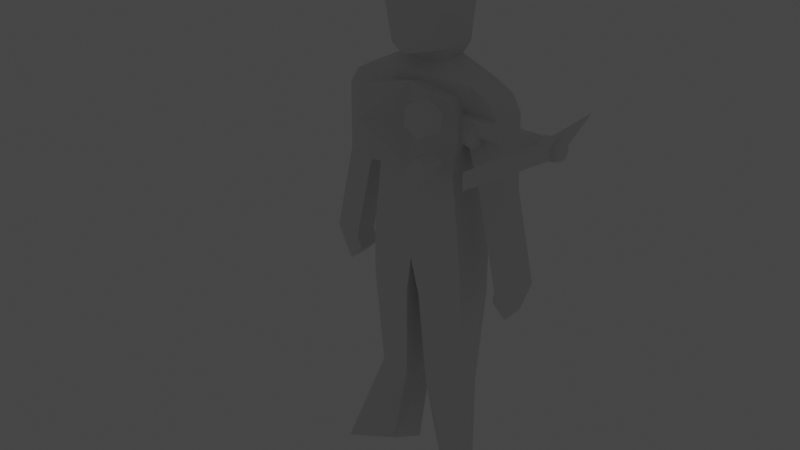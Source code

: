# Source: canary.blend  (saved by Blender 3.6.13; exported with 4.5.12 LTS)
import bpy
from mathutils import Matrix  # noqa: F401  (used for matrix-valued properties, if any)

bpy.ops.wm.read_factory_settings(use_empty=True)
scene = bpy.context.scene
scene.name = 'Scene'

# ---- materials (node trees are filled in below, after node groups)
mat_material = bpy.data.materials.new('Material')
mat_material.alpha_threshold = 0.0
mat_material.use_transparent_shadow = False
mat_material.roughness = 0.5
mat_material.line_color = (0.0, 0.0, 0.0, 1.0)

# ---- material node trees
mat_material.use_nodes = True; mat_material.node_tree.nodes.clear()
_N = mat_material.node_tree.nodes; _L = mat_material.node_tree.links
n0 = _N.new('ShaderNodeOutputMaterial'); n0.name = 'Material Output'; n0.location = (300, 300)
n1 = _N.new('ShaderNodeBsdfPrincipled'); n1.name = 'Principled BSDF'; n1.location = (10, 300)
n1.distribution = 'GGX'
n1.subsurface_method = 'RANDOM_WALK_SKIN'
n1.inputs[3].default_value = 1.45
n1.inputs[27].default_value = (0.0, 0.0, 0.0, 1.0)
n1.inputs[28].default_value = 1.0
_L.new(n1.outputs[0], n0.inputs[0])
n0.is_active_output = True

# ---- world
world_world = bpy.data.worlds.new('World'); scene.world = world_world
world_world.use_nodes = True; world_world.node_tree.nodes.clear()
_N = world_world.node_tree.nodes; _L = world_world.node_tree.links
n0 = _N.new('ShaderNodeOutputWorld'); n0.name = 'World Output'; n0.location = (300, 300)
n1 = _N.new('ShaderNodeBackground'); n1.name = 'Background'; n1.location = (10, 300)
n1.inputs[0].default_value = (0.05088, 0.05088, 0.05088, 1.0)
_L.new(n1.outputs[0], n0.inputs[0])
n0.is_active_output = True
world_world.color = (0.05088, 0.05088, 0.05088)
world_world.use_sun_shadow = False
world_world.sun_shadow_jitter_overblur = 0.0

# ---- lights
light_spot = bpy.data.lights.new('Spot', 'SPOT')
light_spot.transmission_factor = 0.0
light_spot.shadow_maximum_resolution = 0.006
light_spot.use_absolute_resolution = True

# ---- meshes
me_cube = bpy.data.meshes.new('Cube')
me_cube.from_pydata([(0.2403, 0.076, 0.1675), (0.1782, 0.1, -0.2), (0.2403, -0.076, 0.1675), (0.1782, -0.1, -0.2), (-9.944e-09, -0.1317, -0.2), (9.944e-09, 0.1317, 0.2), (-9.944e-09, -0.1317, 0.2), (9.944e-09, 0.1317, -0.2), (-9.944e-09, -0.1317, -0.6), (0.2181, -0.1, -0.5412), (0.2181, 0.1, -0.5412), (9.944e-09, 0.1317, -0.6), (0.03019, -0.1185, -0.7692), (0.2265, -0.09, -0.7695), (0.2265, 0.09, -0.7695), (0.03019, 0.1185, -0.7692), (0.05414, -0.08891, -1.209), (0.2014, -0.0675, -1.209), (0.2014, 0.0675, -1.209), (0.05414, 0.08891, -1.209), (0.05414, -0.006394, -1.609), (0.2014, -0.0675, -1.609), (0.3052, 0.1917, -1.609), (0.1362, 0.07983, -1.609), (0.2043, -0.076, 0.03252), (0.2043, 0.076, 0.03252), (9.944e-09, 0.1317, -0.04365), (-9.944e-09, -0.1317, -0.04365), (0.3574, -0.076, 0.05635), (0.3178, -0.076, 0.1245), (0.3178, 0.076, 0.1245), (0.3574, 0.076, 0.05635), (0.2734, 0.0532, -0.2639), (0.2734, -0.0532, -0.2639), (0.3806, 0.0532, -0.2401), (0.3806, -0.0532, -0.2401), (0.3603, 0.0532, -0.6544), (0.3603, -0.0532, -0.6544), (0.4674, 0.0532, -0.6305), (0.4674, -0.0532, -0.6305), (0.3476, 0.04183, -0.7214), (0.3476, -0.06457, -0.7214), (0.408, 0.04183, -0.7806), (0.408, -0.06457, -0.7806), (0.1003, 0.0532, 0.24), (0.1003, -0.0532, 0.24), (6.961e-09, 0.0922, 0.24), (-6.961e-09, -0.0922, 0.24), (0.1003, 0.0532, 0.24), (0.1003, -0.0532, 0.24), (6.961e-09, 0.0922, 0.24), (-6.961e-09, -0.0922, 0.24), (0.1254, 0.0665, 0.29), (0.1254, -0.0665, 0.29), (8.701e-09, 0.1153, 0.29), (-8.701e-09, -0.1153, 0.29), (0.1254, 0.0665, 0.6515), (0.1254, -0.0665, 0.6102), (5.031e-09, 0.06663, 0.69), (-8.701e-09, -0.1153, 0.6102), (1.387e-08, 0.1837, 0.2747), (0.09381, 0.135, 0.29), (1.387e-08, 0.1837, 0.6257), (0.1254, 0.135, 0.6001), (-1.039e-08, -0.1376, 0.44), (8.701e-09, 0.1153, 0.49), (0.1527, 0.06131, 0.44), (0.1418, -0.0665, 0.44), (1.675e-08, 0.2218, 0.44), (0.1254, 0.135, 0.44), (-0.2403, 0.076, 0.1675), (-0.1782, 0.1, -0.2), (-0.2403, -0.076, 0.1675), (-0.1782, -0.1, -0.2), (-0.2181, -0.1, -0.5412), (-0.2181, 0.1, -0.5412), (-0.03019, -0.1185, -0.7692), (-0.2265, -0.09, -0.7695), (-0.2265, 0.09, -0.7695), (-0.03019, 0.1185, -0.7692), (-0.05414, -0.08891, -1.209), (-0.2014, -0.0675, -1.209), (-0.2014, 0.0675, -1.209), (-0.05414, 0.08891, -1.209), (-0.05414, -0.006394, -1.609), (-0.2014, -0.0675, -1.609), (-0.3052, 0.1917, -1.609), (-0.1362, 0.07983, -1.609), (-0.2043, -0.076, 0.03252), (-0.2043, 0.076, 0.03252), (-0.3574, -0.076, 0.05635), (-0.3178, -0.076, 0.1245), (-0.3178, 0.076, 0.1245), (-0.3574, 0.076, 0.05635), (-0.2734, 0.0532, -0.2639), (-0.2734, -0.0532, -0.2639), (-0.3806, 0.0532, -0.2401), (-0.3806, -0.0532, -0.2401), (-0.3603, 0.0532, -0.6544), (-0.3603, -0.0532, -0.6544), (-0.4674, 0.0532, -0.6305), (-0.4674, -0.0532, -0.6305), (-0.3476, 0.04183, -0.7214), (-0.3476, -0.06457, -0.7214), (-0.408, 0.04183, -0.7806), (-0.408, -0.06457, -0.7806), (-0.1003, 0.0532, 0.24), (-0.1003, -0.0532, 0.24), (-0.1003, 0.0532, 0.24), (-0.1003, -0.0532, 0.24), (-0.1254, 0.0665, 0.29), (-0.1254, -0.0665, 0.29), (-0.1254, 0.0665, 0.6515), (-0.1254, -0.0665, 0.6102), (-0.09381, 0.135, 0.29), (-0.1254, 0.135, 0.6001), (-0.1527, 0.06131, 0.44), (-0.1418, -0.0665, 0.44), (-0.1254, 0.135, 0.44)], [], [(6, 2, 45, 47), (0, 2, 29, 30), (3, 4, 8, 9), (26, 5, 0, 25), (24, 2, 6, 27), (11, 10, 14, 15), (4, 7, 11, 8), (7, 1, 10, 11), (1, 3, 9, 10), (12, 15, 19, 16), (9, 8, 12, 13), (8, 11, 15, 12), (10, 9, 13, 14), (16, 19, 23, 20), (14, 13, 17, 18), (15, 14, 18, 19), (13, 12, 16, 17), (20, 23, 22, 21), (18, 17, 21, 22), (19, 18, 22, 23), (17, 16, 20, 21), (3, 24, 27, 4), (7, 26, 25, 1), (1, 25, 24, 3), (31, 30, 29, 28), (2, 24, 28, 29), (25, 0, 30, 31), (25, 31, 34, 32), (32, 34, 38, 36), (31, 28, 35, 34), (24, 25, 32, 33), (28, 24, 33, 35), (39, 37, 41, 43), (34, 35, 39, 38), (35, 33, 37, 39), (33, 32, 36, 37), (41, 40, 42, 43), (37, 36, 40, 41), (36, 38, 42, 40), (38, 39, 43, 42), (46, 47, 51, 50), (0, 5, 46, 44), (5, 6, 47, 46), (2, 0, 44, 45), (48, 50, 54, 52), (44, 46, 50, 48), (47, 45, 49, 51), (45, 44, 48, 49), (65, 64, 59, 58), (51, 49, 53, 55), (49, 48, 52, 53), (50, 51, 55, 54), (58, 59, 57, 56), (66, 52, 61, 69), (64, 67, 57, 59), (67, 66, 56, 57), (69, 68, 62, 63), (52, 54, 60, 61), (65, 58, 62, 68), (58, 56, 63, 62), (54, 65, 68, 60), (61, 60, 68, 69), (53, 52, 66, 67), (55, 53, 67, 64), (56, 66, 69, 63), (54, 55, 64, 65), (6, 47, 107, 72), (70, 92, 91, 72), (73, 74, 8, 4), (26, 89, 70, 5), (88, 27, 6, 72), (11, 79, 78, 75), (7, 11, 75, 71), (71, 75, 74, 73), (76, 80, 83, 79), (74, 77, 76, 8), (8, 76, 79, 11), (75, 78, 77, 74), (80, 84, 87, 83), (78, 82, 81, 77), (79, 83, 82, 78), (77, 81, 80, 76), (84, 85, 86, 87), (82, 86, 85, 81), (83, 87, 86, 82), (81, 85, 84, 80), (73, 4, 27, 88), (7, 71, 89, 26), (71, 73, 88, 89), (93, 90, 91, 92), (72, 91, 90, 88), (89, 93, 92, 70), (89, 94, 96, 93), (94, 98, 100, 96), (93, 96, 97, 90), (88, 95, 94, 89), (90, 97, 95, 88), (101, 105, 103, 99), (96, 100, 101, 97), (97, 101, 99, 95), (95, 99, 98, 94), (103, 105, 104, 102), (99, 103, 102, 98), (98, 102, 104, 100), (100, 104, 105, 101), (70, 106, 46, 5), (72, 107, 106, 70), (108, 110, 54, 50), (106, 108, 50, 46), (47, 51, 109, 107), (107, 109, 108, 106), (51, 55, 111, 109), (109, 111, 110, 108), (58, 112, 113, 59), (116, 118, 114, 110), (64, 59, 113, 117), (117, 113, 112, 116), (118, 115, 62, 68), (110, 114, 60, 54), (58, 62, 115, 112), (114, 118, 68, 60), (111, 117, 116, 110), (55, 64, 117, 111), (112, 115, 118, 116)])
_uv = me_cube.uv_layers.new(name='UVMap')
_uv.uv.foreach_set('vector', [0.5563, 0.7472, 0.5416, 0.8304, 0.5267, 0.779, 0.5393, 0.745, 0.4924, 0.8345, 0.5416, 0.8304, 0.5461, 0.8595, 0.4969, 0.8636, 0.4688, 0.1364, 0.5287, 0.1456, 0.5072, 0.2798, 0.437, 0.2488, 0.1691, 0.106, 0.1691, 0.02317, 0.2509, 0.03497, 0.2387, 0.08086, 0.4724, 0.05736, 0.4676, 0.01011, 0.5502, 0.01131, 0.5371, 0.09308, 0.1691, 0.2951, 0.2434, 0.2756, 0.2462, 0.3533, 0.1794, 0.3528, 0.8977, 0.01015, 0.9874, 0.01011, 0.9874, 0.1462, 0.8977, 0.1462, 0.1691, 0.1591, 0.2298, 0.1596, 0.2434, 0.2756, 0.1691, 0.2951, 0.8056, 0.09123, 0.8736, 0.0892, 0.8775, 0.2047, 0.8095, 0.2067, 0.9024, 0.204, 0.9831, 0.204, 0.9732, 0.3539, 0.9127, 0.3539, 0.437, 0.2488, 0.5072, 0.2798, 0.488, 0.3352, 0.4219, 0.3251, 0.8977, 0.1462, 0.9874, 0.1462, 0.9831, 0.204, 0.9024, 0.204, 0.8095, 0.2067, 0.8775, 0.2047, 0.8766, 0.2823, 0.8154, 0.2841, 0.9127, 0.3539, 0.9732, 0.3539, 0.9706, 0.4906, 0.9407, 0.4899, 0.8154, 0.2841, 0.8766, 0.2823, 0.8733, 0.4323, 0.8274, 0.4337, 0.1794, 0.3528, 0.2462, 0.3533, 0.2377, 0.5032, 0.1876, 0.5029, 0.4219, 0.3251, 0.488, 0.3352, 0.4562, 0.482, 0.4067, 0.4744, 0.3256, 0.7987, 0.311, 0.8365, 0.2724, 0.8936, 0.2713, 0.7987, 0.8274, 0.4337, 0.8733, 0.4323, 0.8775, 0.5683, 0.7903, 0.5697, 0.1876, 0.5029, 0.2377, 0.5032, 0.273, 0.6374, 0.2155, 0.639, 0.4067, 0.4744, 0.4562, 0.482, 0.4345, 0.6175, 0.3852, 0.6087, 0.4688, 0.1364, 0.4724, 0.05736, 0.5371, 0.09308, 0.5287, 0.1456, 0.1691, 0.1591, 0.1691, 0.106, 0.2387, 0.08086, 0.2298, 0.1596, 0.8056, 0.09123, 0.8116, 0.01166, 0.8632, 0.01011, 0.8736, 0.0892, 0.9001, 0.6127, 0.9001, 0.5899, 0.9518, 0.5908, 0.9518, 0.6135, 0.4676, 0.01011, 0.4724, 0.05736, 0.4223, 0.04113, 0.4393, 0.02039, 0.2387, 0.08086, 0.2509, 0.03497, 0.2773, 0.0496, 0.2907, 0.07276, 0.2387, 0.08086, 0.2907, 0.07276, 0.2986, 0.1738, 0.2622, 0.1819, 0.2622, 0.1819, 0.2986, 0.1738, 0.3282, 0.3066, 0.2917, 0.3147, 0.9001, 0.6127, 0.9518, 0.6135, 0.9427, 0.7139, 0.9065, 0.7133, 0.4203, 0.6506, 0.472, 0.6506, 0.4647, 0.752, 0.4285, 0.752, 0.4223, 0.04113, 0.4724, 0.05736, 0.4333, 0.1535, 0.3985, 0.1397, 0.3484, 0.2661, 0.3831, 0.2798, 0.3838, 0.3028, 0.3603, 0.3195, 0.9065, 0.7133, 0.9427, 0.7139, 0.9413, 0.8457, 0.9051, 0.8451, 0.3985, 0.1397, 0.4333, 0.1535, 0.3831, 0.2798, 0.3484, 0.2661, 0.4285, 0.752, 0.4647, 0.752, 0.4653, 0.8855, 0.4291, 0.8855, 0.4252, 0.9082, 0.4614, 0.9082, 0.4618, 0.9288, 0.4256, 0.9288, 0.4291, 0.8855, 0.4653, 0.8855, 0.4614, 0.9082, 0.4252, 0.9082, 0.2917, 0.3147, 0.3282, 0.3066, 0.3079, 0.3577, 0.2874, 0.3376, 0.9051, 0.8451, 0.9413, 0.8457, 0.9438, 0.8975, 0.9076, 0.8968, 0.7546, 0.7002, 0.7546, 0.7002, 0.7546, 0.7002, 0.7546, 0.7002, 0.2509, 0.03497, 0.1691, 0.02317, 0.1691, 0.01011, 0.2033, 0.01063, 0.7682, 0.5904, 0.7682, 0.68, 0.7546, 0.6666, 0.7546, 0.6039, 0.5416, 0.8304, 0.4924, 0.8345, 0.4922, 0.7818, 0.5267, 0.779, 0.9721, 0.6667, 0.9726, 0.6326, 0.9899, 0.6326, 0.9892, 0.6752, 0.7546, 0.7002, 0.7546, 0.7002, 0.7546, 0.7002, 0.7546, 0.7002, 0.7546, 0.7002, 0.7546, 0.7002, 0.7546, 0.7002, 0.7546, 0.7002, 0.7546, 0.7002, 0.7546, 0.7002, 0.7546, 0.7002, 0.7546, 0.7002, 0.09771, 0.7289, 0.01011, 0.7331, 0.02619, 0.6769, 0.09139, 0.6592, 0.1995, 0.9457, 0.1654, 0.9463, 0.1568, 0.9291, 0.1995, 0.9284, 0.6406, 0.7907, 0.6044, 0.7908, 0.6001, 0.7735, 0.6453, 0.7734, 0.0774, 0.8119, 0.01535, 0.8026, 0.01011, 0.7846, 0.08766, 0.7962, 0.05919, 0.864, 0.0509, 0.9307, 0.01011, 0.9108, 0.01459, 0.8637, 0.602, 0.7222, 0.6001, 0.7735, 0.5765, 0.7739, 0.5767, 0.7225, 0.1995, 0.8771, 0.1513, 0.8781, 0.1568, 0.8203, 0.1995, 0.8196, 0.6453, 0.7222, 0.602, 0.7222, 0.5997, 0.6506, 0.645, 0.6645, 0.3256, 0.723, 0.2829, 0.7218, 0.2829, 0.6592, 0.3256, 0.6686, 0.5323, 0.8838, 0.5158, 0.9265, 0.4922, 0.9265, 0.5091, 0.8945, 0.09771, 0.7289, 0.09139, 0.6592, 0.1276, 0.6867, 0.1311, 0.7511, 0.05919, 0.864, 0.01459, 0.8637, 0.01011, 0.8464, 0.05375, 0.8321, 0.08766, 0.7962, 0.09771, 0.7289, 0.1311, 0.7511, 0.1099, 0.8047, 0.3148, 0.774, 0.2829, 0.7785, 0.2829, 0.7218, 0.3256, 0.723, 0.6453, 0.7734, 0.6001, 0.7735, 0.602, 0.7222, 0.6453, 0.7222, 0.1995, 0.9284, 0.1568, 0.9291, 0.1513, 0.8781, 0.1995, 0.8771, 0.5997, 0.6506, 0.602, 0.7222, 0.5767, 0.7225, 0.5765, 0.6681, 0.08766, 0.7962, 0.01011, 0.7846, 0.01011, 0.7331, 0.09771, 0.7289, 0.5563, 0.7472, 0.5393, 0.745, 0.5267, 0.713, 0.5416, 0.6724, 0.4924, 0.6765, 0.4969, 0.6547, 0.5461, 0.6506, 0.5416, 0.6724, 0.5885, 0.1556, 0.5836, 0.2723, 0.5072, 0.2798, 0.5287, 0.1456, 0.1691, 0.106, 0.09962, 0.08086, 0.08737, 0.03497, 0.1691, 0.02317, 0.6097, 0.07933, 0.5371, 0.09308, 0.5502, 0.01131, 0.6291, 0.03596, 0.1691, 0.2951, 0.1589, 0.3528, 0.09207, 0.3533, 0.09492, 0.2756, 0.1691, 0.1591, 0.1691, 0.2951, 0.09492, 0.2756, 0.1085, 0.1596, 0.7545, 0.09119, 0.7507, 0.2069, 0.6827, 0.2048, 0.6865, 0.08913, 0.8752, 0.6479, 0.8649, 0.7978, 0.8044, 0.7978, 0.7945, 0.6478, 0.5836, 0.2723, 0.5741, 0.3495, 0.5083, 0.3384, 0.5072, 0.2798, 0.8799, 0.59, 0.8752, 0.6479, 0.7945, 0.6478, 0.7903, 0.5899, 0.7507, 0.2069, 0.7448, 0.2843, 0.6836, 0.2824, 0.6827, 0.2048, 0.8649, 0.7978, 0.8368, 0.9338, 0.8067, 0.9347, 0.8044, 0.7978, 0.7448, 0.2843, 0.7327, 0.4338, 0.6868, 0.4324, 0.6836, 0.2824, 0.1589, 0.3528, 0.1507, 0.5029, 0.1006, 0.5032, 0.09207, 0.3533, 0.5741, 0.3495, 0.542, 0.4961, 0.4926, 0.4879, 0.5083, 0.3384, 0.5765, 0.811, 0.6307, 0.811, 0.6296, 0.9059, 0.5911, 0.8487, 0.7327, 0.4338, 0.7701, 0.5702, 0.6827, 0.5684, 0.6868, 0.4324, 0.1507, 0.5029, 0.1228, 0.639, 0.06531, 0.6374, 0.1006, 0.5032, 0.542, 0.4961, 0.5205, 0.6304, 0.4709, 0.6233, 0.4926, 0.4879, 0.5885, 0.1556, 0.5287, 0.1456, 0.5371, 0.09308, 0.6097, 0.07933, 0.1691, 0.1591, 0.1085, 0.1596, 0.09962, 0.08086, 0.1691, 0.106, 0.7545, 0.09119, 0.6865, 0.08913, 0.6969, 0.01011, 0.7486, 0.01167, 0.7344, 0.6133, 0.6827, 0.6139, 0.6827, 0.5911, 0.7344, 0.5904, 0.6291, 0.03596, 0.6528, 0.05457, 0.6624, 0.07956, 0.6097, 0.07933, 0.09962, 0.08086, 0.04753, 0.07276, 0.06102, 0.0496, 0.08737, 0.03497, 0.09962, 0.08086, 0.07611, 0.1819, 0.03965, 0.1738, 0.04753, 0.07276, 0.07611, 0.1819, 0.04657, 0.3147, 0.01011, 0.3066, 0.03965, 0.1738, 0.7344, 0.6133, 0.7276, 0.714, 0.6915, 0.7144, 0.6827, 0.6139, 0.4001, 0.6506, 0.3917, 0.7522, 0.3555, 0.7522, 0.3484, 0.6506, 0.6624, 0.07956, 0.6543, 0.1806, 0.617, 0.1829, 0.6097, 0.07933, 0.6624, 0.3164, 0.6344, 0.3633, 0.6173, 0.3402, 0.6252, 0.3186, 0.7276, 0.714, 0.7286, 0.8461, 0.6924, 0.8465, 0.6915, 0.7144, 0.6543, 0.1806, 0.6624, 0.3164, 0.6252, 0.3186, 0.617, 0.1829, 0.3917, 0.7522, 0.3909, 0.8859, 0.3547, 0.8859, 0.3555, 0.7522, 0.3949, 0.9086, 0.3943, 0.9294, 0.3581, 0.9294, 0.3587, 0.9086, 0.3909, 0.8859, 0.3949, 0.9086, 0.3587, 0.9086, 0.3547, 0.8859, 0.04657, 0.3147, 0.05087, 0.3376, 0.03033, 0.3577, 0.01011, 0.3066, 0.7286, 0.8461, 0.7258, 0.8976, 0.6896, 0.8981, 0.6924, 0.8465, 0.08737, 0.03497, 0.135, 0.01063, 0.1691, 0.01011, 0.1691, 0.02317, 0.5416, 0.6724, 0.5267, 0.713, 0.4922, 0.7159, 0.4924, 0.6765, 0.9721, 0.5985, 0.9892, 0.5899, 0.9899, 0.6326, 0.9726, 0.6326, 0.7546, 0.7002, 0.7546, 0.7002, 0.7546, 0.7002, 0.7546, 0.7002, 0.7546, 0.7002, 0.7546, 0.7002, 0.7546, 0.7002, 0.7546, 0.7002, 0.7546, 0.7002, 0.7546, 0.7002, 0.7546, 0.7002, 0.7546, 0.7002, 0.1995, 0.9457, 0.1995, 0.9284, 0.2422, 0.9291, 0.2336, 0.9463, 0.1559, 0.7993, 0.1513, 0.7821, 0.1965, 0.7821, 0.1921, 0.7994, 0.05919, 0.864, 0.09662, 0.8717, 0.09215, 0.9189, 0.0509, 0.9307, 0.1947, 0.7309, 0.2199, 0.7312, 0.22, 0.7824, 0.1965, 0.7821, 0.1995, 0.8771, 0.1995, 0.8196, 0.2422, 0.8203, 0.2477, 0.8781, 0.1513, 0.7309, 0.1515, 0.6732, 0.1968, 0.6592, 0.1947, 0.7309, 0.2402, 0.723, 0.2402, 0.6686, 0.2829, 0.6592, 0.2829, 0.7218, 0.5323, 0.9691, 0.5091, 0.9584, 0.4922, 0.9265, 0.5158, 0.9265, 0.05919, 0.864, 0.05375, 0.8321, 0.09215, 0.8544, 0.09662, 0.8717, 0.251, 0.774, 0.2402, 0.723, 0.2829, 0.7218, 0.2829, 0.7785, 0.1513, 0.7821, 0.1513, 0.7309, 0.1947, 0.7309, 0.1965, 0.7821, 0.1995, 0.9284, 0.1995, 0.8771, 0.2477, 0.8781, 0.2422, 0.9291, 0.1968, 0.6592, 0.22, 0.6767, 0.2199, 0.7312, 0.1947, 0.7309])
me_cube.materials.append(mat_material)
me_cube.use_mirror_vertex_groups = False
me_cube.update()
me_cylinder_002 = bpy.data.meshes.new('Cylinder.002')
me_cylinder_002.from_pydata([(2.474e-10, -2.328e-10, -0.0725), (1.455e-10, -1.164e-10, 0.0325), (-3.783e-10, 0.05, -0.0325), (0.0, 0.05, 0.0125), (0.0433, 0.025, -0.0325), (0.0433, 0.025, 0.0125), (0.0433, -0.025, -0.0325), (0.0433, -0.025, 0.0125), (-3.783e-10, -0.05, -0.0325), (0.0, -0.05, 0.0125), (-0.0433, -0.025, -0.0325), (-0.0433, -0.025, 0.0125), (-0.0433, 0.025, -0.0325), (-0.0433, 0.025, 0.0125)], [], [(0, 2, 4), (1, 5, 3), (2, 3, 5, 4), (0, 4, 6), (1, 7, 5), (4, 5, 7, 6), (0, 6, 8), (1, 9, 7), (6, 7, 9, 8), (0, 8, 10), (1, 11, 9), (8, 9, 11, 10), (0, 10, 12), (1, 13, 11), (10, 11, 13, 12), (0, 12, 2), (1, 3, 13), (12, 13, 3, 2)])
_uv = me_cylinder_002.uv_layers.new(name='UVMap')
_uv.uv.foreach_set('vector', [0.75, 0.25, 0.75, 0.49, 0.9578, 0.37, 0.25, 0.25, 0.4578, 0.37, 0.25, 0.49, 1.0, 0.5, 1.0, 1.0, 0.8333, 1.0, 0.8333, 0.5, 0.75, 0.25, 0.9578, 0.37, 0.9578, 0.13, 0.25, 0.25, 0.4578, 0.13, 0.4578, 0.37, 0.8333, 0.5, 0.8333, 1.0, 0.6667, 1.0, 0.6667, 0.5, 0.75, 0.25, 0.9578, 0.13, 0.75, 0.01, 0.25, 0.25, 0.25, 0.01, 0.4578, 0.13, 0.6667, 0.5, 0.6667, 1.0, 0.5, 1.0, 0.5, 0.5, 0.75, 0.25, 0.75, 0.01, 0.5422, 0.13, 0.25, 0.25, 0.04215, 0.13, 0.25, 0.01, 0.5, 0.5, 0.5, 1.0, 0.3333, 1.0, 0.3333, 0.5, 0.75, 0.25, 0.5422, 0.13, 0.5422, 0.37, 0.25, 0.25, 0.04215, 0.37, 0.04215, 0.13, 0.3333, 0.5, 0.3333, 1.0, 0.1667, 1.0, 0.1667, 0.5, 0.75, 0.25, 0.5422, 0.37, 0.75, 0.49, 0.25, 0.25, 0.25, 0.49, 0.04215, 0.37, 0.1667, 0.5, 0.1667, 1.0, -8.941e-08, 1.0, -8.941e-08, 0.5])
me_cylinder_002.update()
me_cylinder_003 = bpy.data.meshes.new('Cylinder.003')
me_cylinder_003.from_pydata([(2.474e-10, -2.328e-10, -0.0725), (1.455e-10, -1.164e-10, 0.0325), (-3.783e-10, 0.05, -0.0325), (0.0, 0.05, 0.0125), (0.0433, 0.025, -0.0325), (0.0433, 0.025, 0.0125), (0.0433, -0.025, -0.0325), (0.0433, -0.025, 0.0125), (-3.783e-10, -0.05, -0.0325), (0.0, -0.05, 0.0125), (-0.0433, -0.025, -0.0325), (-0.0433, -0.025, 0.0125), (-0.0433, 0.025, -0.0325), (-0.0433, 0.025, 0.0125)], [], [(0, 2, 4), (1, 5, 3), (2, 3, 5, 4), (0, 4, 6), (1, 7, 5), (4, 5, 7, 6), (0, 6, 8), (1, 9, 7), (6, 7, 9, 8), (0, 8, 10), (1, 11, 9), (8, 9, 11, 10), (0, 10, 12), (1, 13, 11), (10, 11, 13, 12), (0, 12, 2), (1, 3, 13), (12, 13, 3, 2)])
_uv = me_cylinder_003.uv_layers.new(name='UVMap')
_uv.uv.foreach_set('vector', [0.75, 0.25, 0.75, 0.49, 0.9578, 0.37, 0.25, 0.25, 0.4578, 0.37, 0.25, 0.49, 1.0, 0.5, 1.0, 1.0, 0.8333, 1.0, 0.8333, 0.5, 0.75, 0.25, 0.9578, 0.37, 0.9578, 0.13, 0.25, 0.25, 0.4578, 0.13, 0.4578, 0.37, 0.8333, 0.5, 0.8333, 1.0, 0.6667, 1.0, 0.6667, 0.5, 0.75, 0.25, 0.9578, 0.13, 0.75, 0.01, 0.25, 0.25, 0.25, 0.01, 0.4578, 0.13, 0.6667, 0.5, 0.6667, 1.0, 0.5, 1.0, 0.5, 0.5, 0.75, 0.25, 0.75, 0.01, 0.5422, 0.13, 0.25, 0.25, 0.04215, 0.13, 0.25, 0.01, 0.5, 0.5, 0.5, 1.0, 0.3333, 1.0, 0.3333, 0.5, 0.75, 0.25, 0.5422, 0.13, 0.5422, 0.37, 0.25, 0.25, 0.04215, 0.37, 0.04215, 0.13, 0.3333, 0.5, 0.3333, 1.0, 0.1667, 1.0, 0.1667, 0.5, 0.75, 0.25, 0.5422, 0.37, 0.75, 0.49, 0.25, 0.25, 0.25, 0.49, 0.04215, 0.37, 0.1667, 0.5, 0.1667, 1.0, -8.941e-08, 1.0, -8.941e-08, 0.5])
me_cylinder_003.update()
me_cube_002 = bpy.data.meshes.new('Cube.002')
me_cube_002.from_pydata([(0.135, -0.225, -0.115), (0.115, -0.125, 0.015), (0.155, 0.065, -0.295), (0.125, 0.095, -0.035), (0.175, -0.05, -0.175), (0.135, -0.03, 0.025), (0.0, 0.105, -0.315), (0.0, 0.115, -0.015), (0.0, -0.255, -0.095), (0.0, -0.135, 0.045), (0.0, -0.03, 0.055), (0.0, 0.0, -0.135), (0.135, 0.105, -0.15), (0.125, -0.165, -0.02), (0.165, -0.05, -0.07), (0.0, -0.2043, -0.004824), (0.0, 0.145, -0.16), (-0.135, -0.225, -0.115), (-0.115, -0.125, 0.015), (-0.155, 0.065, -0.295), (-0.125, 0.095, -0.035), (-0.175, -0.05, -0.175), (-0.135, -0.03, 0.025), (-0.135, 0.105, -0.15), (-0.125, -0.165, -0.02), (-0.165, -0.05, -0.07)], [], [(16, 7, 3, 12), (14, 5, 1, 13), (11, 4, 0, 8), (6, 2, 4, 11), (12, 3, 5, 14), (3, 7, 10, 5), (5, 10, 9, 1), (13, 1, 9, 15), (0, 13, 15, 8), (2, 12, 14, 4), (4, 14, 13, 0), (6, 16, 12, 2), (16, 23, 20, 7), (25, 24, 18, 22), (11, 8, 17, 21), (6, 11, 21, 19), (23, 25, 22, 20), (20, 22, 10, 7), (22, 18, 9, 10), (24, 15, 9, 18), (17, 8, 15, 24), (19, 21, 25, 23), (21, 17, 24, 25), (6, 19, 23, 16)])
_uv = me_cube_002.uv_layers.new(name='UVMap')
_uv.uv.foreach_set('vector', [0.5, 0.375, 0.625, 0.375, 0.625, 0.5, 0.5, 0.5, 0.5, 0.625, 0.625, 0.625, 0.625, 0.75, 0.5, 0.75, 0.25, 0.625, 0.375, 0.625, 0.375, 0.75, 0.25, 0.75, 0.25, 0.5, 0.375, 0.5, 0.375, 0.625, 0.25, 0.625, 0.5, 0.5, 0.625, 0.5, 0.625, 0.625, 0.5, 0.625, 0.625, 0.5, 0.75, 0.5, 0.75, 0.625, 0.625, 0.625, 0.625, 0.625, 0.75, 0.625, 0.75, 0.75, 0.625, 0.75, 0.5, 0.75, 0.625, 0.75, 0.625, 0.875, 0.5, 0.875, 0.375, 0.75, 0.5, 0.75, 0.5, 0.875, 0.375, 0.875, 0.375, 0.5, 0.5, 0.5, 0.5, 0.625, 0.375, 0.625, 0.375, 0.625, 0.5, 0.625, 0.5, 0.75, 0.375, 0.75, 0.375, 0.375, 0.5, 0.375, 0.5, 0.5, 0.375, 0.5, 0.5, 0.375, 0.5, 0.5, 0.625, 0.5, 0.625, 0.375, 0.5, 0.625, 0.5, 0.75, 0.625, 0.75, 0.625, 0.625, 0.25, 0.625, 0.25, 0.75, 0.375, 0.75, 0.375, 0.625, 0.25, 0.5, 0.25, 0.625, 0.375, 0.625, 0.375, 0.5, 0.5, 0.5, 0.5, 0.625, 0.625, 0.625, 0.625, 0.5, 0.625, 0.5, 0.625, 0.625, 0.75, 0.625, 0.75, 0.5, 0.625, 0.625, 0.625, 0.75, 0.75, 0.75, 0.75, 0.625, 0.5, 0.75, 0.5, 0.875, 0.625, 0.875, 0.625, 0.75, 0.375, 0.75, 0.375, 0.875, 0.5, 0.875, 0.5, 0.75, 0.375, 0.5, 0.375, 0.625, 0.5, 0.625, 0.5, 0.5, 0.375, 0.625, 0.375, 0.75, 0.5, 0.75, 0.5, 0.625, 0.375, 0.375, 0.375, 0.5, 0.5, 0.5, 0.5, 0.375])
me_cube_002.update()
me_cylinder_004 = bpy.data.meshes.new('Cylinder.004')
me_cylinder_004.from_pydata([(0.0, 0.0375, -0.0875), (0.0, 0.05, 0.0375), (0.03248, 0.01875, -0.0875), (0.0433, 0.025, 0.0375), (0.03248, -0.01875, -0.0875), (0.0433, -0.025, 0.0375), (0.0, -0.0375, -0.0875), (0.0, -0.05, 0.0375), (-0.03248, -0.01875, -0.0875), (-0.0433, -0.025, 0.0375), (-0.03248, 0.01875, -0.0875), (-0.0433, 0.025, 0.0375), (2.608e-08, 1.484e-08, 0.0475)], [], [(0, 1, 3, 2), (2, 3, 5, 4), (4, 5, 7, 6), (6, 7, 9, 8), (3, 12, 5), (8, 9, 11, 10), (10, 11, 1, 0), (0, 2, 4, 6, 8, 10), (5, 12, 7), (7, 12, 9), (9, 12, 11), (11, 12, 1), (1, 12, 3)])
_uv = me_cylinder_004.uv_layers.new(name='UVMap')
_uv.uv.foreach_set('vector', [1.0, 0.5, 1.0, 1.0, 0.8333, 1.0, 0.8333, 0.5, 0.8333, 0.5, 0.8333, 1.0, 0.6667, 1.0, 0.6667, 0.5, 0.6667, 0.5, 0.6667, 1.0, 0.5, 1.0, 0.5, 0.5, 0.5, 0.5, 0.5, 1.0, 0.3333, 1.0, 0.3333, 0.5, 0.4578, 0.37, 0.25, 0.25, 0.4578, 0.13, 0.3333, 0.5, 0.3333, 1.0, 0.1667, 1.0, 0.1667, 0.5, 0.1667, 0.5, 0.1667, 1.0, -8.941e-08, 1.0, -8.941e-08, 0.5, 0.75, 0.49, 0.9578, 0.37, 0.9578, 0.13, 0.75, 0.01, 0.5422, 0.13, 0.5422, 0.37, 0.4578, 0.13, 0.25, 0.25, 0.25, 0.01, 0.25, 0.01, 0.25, 0.25, 0.04215, 0.13, 0.04215, 0.13, 0.25, 0.25, 0.04215, 0.37, 0.04215, 0.37, 0.25, 0.25, 0.25, 0.49, 0.25, 0.49, 0.25, 0.25, 0.4578, 0.37])
me_cylinder_004.update()
me_pickaxe = bpy.data.meshes.new('Pickaxe')
me_pickaxe.from_pydata([(0.0, -3.0, -0.25), (-0.1758, 2.487, 0.3125), (0.0, 3.0, -0.25), (-0.1758, 2.812, 0.3125), (-0.1758, 2.487, -0.3125), (0.2165, -3.0, -0.125), (0.2165, 3.0, -0.125), (-0.1758, 2.812, -0.3125), (0.2165, -3.0, 0.125), (0.1758, 2.487, 0.3125), (0.2165, 3.0, 0.125), (0.1758, 2.812, 0.3125), (0.0, -3.0, 0.25), (0.1758, 2.487, -0.3125), (0.0, 3.0, 0.25), (0.1758, 2.812, -0.3125), (-0.2165, -3.0, 0.125), (-0.2344, 2.188, 2.812), (-0.3125, 2.812, 0.0), (-0.2165, 3.0, 0.125), (-0.2165, -3.0, -0.125), (-0.3125, 2.487, 0.0), (-0.2165, 3.0, -0.125), (0.2344, 2.188, 2.812), (0.3125, 2.487, 0.0), (0.3125, 2.812, 0.0), (0.0, 2.2, -2.612), (0.0, 2.487, -0.25), (0.0, 2.812, -0.25), (0.2165, 2.487, -0.125), (0.2165, 2.812, -0.125), (0.2165, 2.487, 0.0), (0.2165, 2.812, 0.0), (0.2165, 2.487, 0.125), (0.2165, 2.812, 0.125), (0.0, 2.487, 0.25), (0.0, 2.812, 0.25), (-0.2165, 2.487, 0.125), (-0.2165, 2.812, 0.125), (-0.2165, 2.812, 0.0), (-0.2165, 2.487, 0.0), (-0.2165, 2.487, -0.125), (-0.2165, 2.812, -0.125)], [], [(2, 6, 30, 28), (5, 0, 27, 29), (30, 6, 10, 34, 32), (33, 8, 5, 29, 31), (34, 10, 14, 36), (35, 12, 8, 33), (36, 14, 19, 38), (37, 16, 12, 35), (19, 14, 10, 6, 2, 22), (19, 22, 42, 39, 38), (20, 16, 37, 40, 41), (22, 2, 28, 42), (0, 20, 41, 27), (20, 0, 5, 8, 12, 16), (21, 18, 7, 4), (13, 4, 26), (24, 25, 11, 9), (1, 9, 23, 17), (31, 24, 9, 1, 21, 40, 37, 35, 33), (18, 3, 11, 25, 32, 34, 36, 38, 39), (30, 32, 25, 15, 7, 18, 39, 42, 28), (21, 4, 13, 24, 31, 29, 27, 41, 40), (9, 11, 23), (3, 1, 17), (11, 3, 17, 23), (13, 15, 25, 24), (1, 3, 18, 21), (7, 15, 26), (4, 7, 26), (15, 13, 26)])
_uv = me_pickaxe.uv_layers.new(name='UVMap')
_uv.uv.foreach_set('vector', [0.3704, 0.1564, 0.3248, 0.1564, 0.3248, 0.1393, 0.3704, 0.1393, 1.0, 0.4059, 1.0, 0.4287, 0.0, 0.4287, 0.0, 0.4059, 0.3248, 0.1393, 0.3248, 0.1564, 0.2794, 0.1564, 0.2794, 0.1393, 0.3021, 0.1393, 0.0, 0.4413, 1.0, 0.4413, 1.0, 0.464, 0.0, 0.464, 0.0, 0.4526, 0.2794, 0.1393, 0.2794, 0.1564, 0.2542, 0.1564, 0.2542, 0.1393, 0.0, 0.4287, 1.0, 0.4287, 1.0, 0.4413, 0.0, 0.4413, 0.416, 0.1393, 0.416, 0.1564, 0.3704, 0.1564, 0.3704, 0.1393, 0.0, 0.3831, 1.0, 0.3831, 1.0, 0.4059, 0.0, 0.4059, 0.1139, 0.1564, 0.09112, 0.1367, 0.1139, 0.1169, 0.1595, 0.1169, 0.1822, 0.1367, 0.1595, 0.1564, 0.2542, 0.1564, 0.2089, 0.1564, 0.2089, 0.1393, 0.2316, 0.1393, 0.2542, 0.1393, 1.0, 0.4773, 1.0, 0.5, 0.0, 0.5, 0.0, 0.4887, 0.0, 0.4773, 0.2089, 0.1564, 0.1822, 0.1564, 0.1822, 0.1393, 0.2089, 0.1393, 1.0, 0.464, 1.0, 0.4773, 0.0, 0.4773, 0.0, 0.464, 0.02278, 0.1169, 0.06834, 0.1169, 0.09112, 0.1367, 0.06834, 0.1564, 0.02278, 0.1564, 0.0, 0.1367, 0.5209, 0.7396, 0.4616, 0.7396, 0.4618, 0.71, 0.521, 0.71, 0.2586, 0.7847, 0.3227, 0.7847, 0.2907, 0.9943, 0.6278, 0.7358, 0.6871, 0.7357, 0.6872, 0.7649, 0.628, 0.765, 0.3227, 0.7278, 0.2586, 0.7278, 0.248, 0.5, 0.3334, 0.5, 0.2512, 0.7562, 0.2337, 0.7562, 0.2586, 0.7278, 0.3227, 0.7278, 0.3476, 0.7562, 0.3301, 0.7562, 0.3301, 0.7448, 0.2907, 0.7335, 0.2512, 0.7448, 0.3476, 0.7561, 0.3725, 0.7276, 0.4366, 0.7276, 0.4615, 0.7561, 0.444, 0.7561, 0.444, 0.7447, 0.4046, 0.7333, 0.3651, 0.7447, 0.3651, 0.7561, 0.444, 0.7675, 0.444, 0.7561, 0.4615, 0.7561, 0.4366, 0.7846, 0.3725, 0.7846, 0.3476, 0.7561, 0.3651, 0.7561, 0.3651, 0.7675, 0.4046, 0.7789, 0.3476, 0.7562, 0.3227, 0.7847, 0.2586, 0.7847, 0.2337, 0.7562, 0.2512, 0.7562, 0.2512, 0.7676, 0.2907, 0.779, 0.3301, 0.7676, 0.3301, 0.7562, 0.628, 0.765, 0.6872, 0.7649, 0.5744, 0.9921, 0.4615, 0.7666, 0.5207, 0.7667, 0.5744, 0.9939, 0.4366, 0.7276, 0.3725, 0.7276, 0.3619, 0.5, 0.4473, 0.5, 0.6277, 0.7081, 0.6869, 0.7081, 0.6871, 0.7357, 0.6278, 0.7358, 0.5207, 0.7667, 0.4615, 0.7666, 0.4616, 0.7396, 0.5209, 0.7396, 0.3725, 0.7846, 0.4366, 0.7846, 0.4046, 0.9943, 0.521, 0.71, 0.4618, 0.71, 0.5744, 0.5, 0.6869, 0.7081, 0.6277, 0.7081, 0.5744, 0.5])
me_pickaxe.update()
me_pickaxe.normals_split_custom_set([tuple(v) for v in zip(*[iter([0.5, 0.0, -0.866, 0.5, 0.0, -0.866, 0.5, 0.0, -0.866, 0.5, 0.0, -0.866, 0.5, 0.0, -0.866, 0.5, 0.0, -0.866, 0.5, 0.0, -0.866, 0.5, 0.0, -0.866, 1.0, 0.0, 0.0, 1.0, 0.0, 0.0, 1.0, 0.0, 0.0, 1.0, 0.0, 0.0, 1.0, 0.0, 0.0, 1.0, 0.0, 0.0, 1.0, 0.0, 0.0, 1.0, 0.0, 0.0, 1.0, 0.0, 0.0, 1.0, 0.0, 0.0, 0.5, 0.0, 0.866, 0.5, 0.0, 0.866, 0.5, 0.0, 0.866, 0.5, 0.0, 0.866, 0.5, 0.0, 0.866, 0.5, 0.0, 0.866, 0.5, 0.0, 0.866, 0.5, 0.0, 0.866, -0.5, 0.0, 0.866, -0.5, 0.0, 0.866, -0.5, 0.0, 0.866, -0.5, 0.0, 0.866, -0.5, 0.0, 0.866, -0.5, 0.0, 0.866, -0.5, 0.0, 0.866, -0.5, 0.0, 0.866, 0.0, 1.0, 0.0, 0.0, 1.0, 0.0, 0.0, 1.0, 0.0, 0.0, 1.0, 0.0, 0.0, 1.0, 0.0, 0.0, 1.0, 0.0, -1.0, 0.0, 0.0, -1.0, 0.0, 0.0, -1.0, 0.0, 0.0, -1.0, 0.0, 0.0, -1.0, 0.0, 0.0, -1.0, 0.0, 0.0, -1.0, 0.0, 0.0, -1.0, 0.0, 0.0, -1.0, 0.0, 0.0, -1.0, 0.0, 0.0, -0.5, 0.0, -0.866, -0.5, 0.0, -0.866, -0.5, 0.0, -0.866, -0.5, 0.0, -0.866, -0.5, 0.0, -0.866, -0.5, 0.0, -0.866, -0.5, 0.0, -0.866, -0.5, 0.0, -0.866, 0.0, -1.0, 0.0, 0.0, -1.0, 0.0, 0.0, -1.0, 0.0, 0.0, -1.0, 0.0, 0.0, -1.0, 0.0, 0.0, -1.0, 0.0, -0.9162, 0.0, -0.4008, -0.9162, 0.0, -0.4008, -0.9162, 0.0, -0.4008, -0.9162, 0.0, -0.4008, 0.0, -0.9923, 0.124, 0.0, -0.9923, 0.124, 0.0, -0.9923, 0.124, 0.9162, 0.0, 0.4008, 0.9162, 0.0, 0.4008, 0.9162, 0.0, 0.4008, 0.9162, 0.0, 0.4008, 0.0, -0.9929, -0.1191, 0.0, -0.9929, -0.1191, 0.0, -0.9929, -0.1191, 0.0, -0.9929, -0.1191, 0.0, -1.0, 1.67e-06, 0.0, -1.0, 1.67e-06, 0.0, -1.0, 1.67e-06, 0.0, -1.0, 1.67e-06, 0.0, -1.0, 1.67e-06, 0.0, -1.0, 1.67e-06, 0.0, -1.0, 1.67e-06, 0.0, -1.0, 1.67e-06, 0.0, -1.0, 1.67e-06, 0.0, 1.0, -1.67e-06, 0.0, 1.0, -1.67e-06, 0.0, 1.0, -1.67e-06, 0.0, 1.0, -1.67e-06, 0.0, 1.0, -1.67e-06, 0.0, 1.0, -1.67e-06, 0.0, 1.0, -1.67e-06, 0.0, 1.0, -1.67e-06, 0.0, 1.0, -1.67e-06, 0.0, 1.0, 0.0, 0.0, 1.0, 0.0, 0.0, 1.0, 0.0, 0.0, 1.0, 0.0, 0.0, 1.0, 0.0, 0.0, 1.0, 0.0, 0.0, 1.0, 0.0, 0.0, 1.0, 0.0, 0.0, 1.0, 0.0, 0.0, -1.0, -1.67e-06, 0.0, -1.0, -1.67e-06, 0.0, -1.0, -1.67e-06, 0.0, -1.0, -1.67e-06, 0.0, -1.0, -1.67e-06, 0.0, -1.0, -1.67e-06, 0.0, -1.0, -1.67e-06, 0.0, -1.0, -1.67e-06, 0.0, -1.0, -1.67e-06, 0.9997, 0.0, -0.02343, 0.9997, 0.0, -0.02343, 0.9997, 0.0, -0.02343, -0.9997, 0.0, -0.02343, -0.9997, 0.0, -0.02343, -0.9997, 0.0, -0.02343, 0.0, 0.9701, 0.2425, 0.0, 0.9701, 0.2425, 0.0, 0.9701, 0.2425, 0.0, 0.9701, 0.2425, 0.9162, 0.0, -0.4008, 0.9162, 0.0, -0.4008, 0.9162, 0.0, -0.4008, 0.9162, 0.0, -0.4008, -0.9162, 0.0, 0.4008, -0.9162, 0.0, 0.4008, -0.9162, 0.0, 0.4008, -0.9162, 0.0, 0.4008, 0.0, 0.9663, -0.2573, 0.0, 0.9663, -0.2573, 0.0, 0.9663, -0.2573, -0.9971, 0.0, -0.0762, -0.9971, 0.0, -0.0762, -0.9971, 0.0, -0.0762, 0.9971, 0.0, -0.0762, 0.9971, 0.0, -0.0762, 0.9971, 0.0, -0.0762])] * 3)])
arm_armature_001 = bpy.data.armatures.new('Armature.001')  # bones are not reproduced

# ---- objects
ob_body = bpy.data.objects.new('Body', me_cube)
ob_armature = bpy.data.objects.new('Armature', arm_armature_001)
ob_cylinder_001 = bpy.data.objects.new('Cylinder.001', me_cylinder_002)
ob_cylinder_002 = bpy.data.objects.new('Cylinder.002', me_cylinder_003)
ob_helmet = bpy.data.objects.new('Helmet', me_cube_002)
ob_cylinder = bpy.data.objects.new('Cylinder', me_cylinder_004)
ob_spot = bpy.data.objects.new('Spot', light_spot)
ob_pickaxe = bpy.data.objects.new('Pickaxe', me_pickaxe)

# ---- transforms, parenting, visibility, modifiers, constraints
ob_body.parent = ob_armature
ob_body.location = (0.0, 0.0, 0.0)
ob_body.rotation_euler = (0.0, -0.0, 3.142)
ob_body.lock_rotations_4d = False
ob_body.empty_display_type = 'ARROWS'
ob_body.lineart.crease_threshold = 0.0
_vg = ob_body.vertex_groups.new(name='Spine')
for _i, _w in zip([1, 3, 4, 7, 8, 9, 10, 11, 12, 15, 24, 25, 26, 27, 71, 73, 74, 75, 76, 79, 88, 89], [0.818, 0.803, 0.9162, 0.9184, 0.814, 0.1078, 0.1006, 0.8082, 0.08609, 0.086, 0.002334, 0.007806, 0.1302, 0.113, 0.818, 0.803, 0.1078, 0.1006, 0.08609, 0.086, 0.002334, 0.007806]): _vg.add([_i], _w, 'REPLACE')
_vg = ob_body.vertex_groups.new(name='Spine.001')
for _i, _w in zip([0, 2, 3, 4, 5, 6, 7, 24, 25, 26, 27, 44, 45, 46, 47, 70, 72, 73, 88, 89, 106, 107], [0.05634, 0.01316, 0.0189, 0.04795, 0.8821, 0.8185, 0.05685, 0.02078, 0.04322, 0.7293, 0.7687, 0.6237, 0.2893, 0.9155, 0.8144, 0.05634, 0.01316, 0.0189, 0.02078, 0.04322, 0.6237, 0.2893]): _vg.add([_i], _w, 'REPLACE')
_vg = ob_body.vertex_groups.new(name='Neck')
for _i, _w in zip([48, 49, 50, 51, 52, 53, 54, 55, 60, 61, 63, 64, 65, 66, 67, 68, 69, 108, 109, 110, 111, 114, 115, 116, 117, 118], [0.6555, 0.6582, 0.7135, 0.7337, 0.4933, 0.4937, 0.5037, 0.5085, 0.4205, 0.4424, 0.007219, 0.06627, 0.08231, 0.08808, 0.08334, 0.1053, 0.09296, 0.6555, 0.6582, 0.4933, 0.4937, 0.4424, 0.007219, 0.08808, 0.08334, 0.09296]): _vg.add([_i], _w, 'REPLACE')
_vg = ob_body.vertex_groups.new(name='Head')
for _i, _w in zip([48, 49, 50, 51, 52, 53, 54, 55, 56, 57, 58, 59, 60, 61, 62, 63, 64, 65, 66, 67, 68, 69, 108, 109, 110, 111, 112, 113, 114, 115, 116, 117, 118], [0.3445, 0.3418, 0.2865, 0.2663, 0.5067, 0.5063, 0.4963, 0.4915, 0.9879, 0.9829, 0.9946, 0.9885, 0.5795, 0.5576, 0.975, 0.9714, 0.9337, 0.9177, 0.9119, 0.9167, 0.8947, 0.907, 0.3445, 0.3418, 0.5067, 0.5063, 0.9879, 0.9829, 0.5576, 0.9714, 0.9119, 0.9167, 0.907]): _vg.add([_i], _w, 'REPLACE')
_vg = ob_body.vertex_groups.new(name='Right')
for _i, _w in zip([0, 1, 2, 3, 5, 6, 24, 25, 26, 27, 28, 29, 30, 31, 44, 45, 46, 47], [0.8747, 0.08349, 0.8956, 0.0756, 0.04944, 0.08343, 0.8678, 0.8463, 0.06331, 0.05298, 0.15, 0.5002, 0.5045, 0.1503, 0.3377, 0.6669, 0.02531, 0.08733]): _vg.add([_i], _w, 'REPLACE')
_vg = ob_body.vertex_groups.new(name='Right.001')
for _i, _w in zip([0, 2, 24, 25, 28, 29, 30, 31, 32, 33, 34, 35], [0.06604, 0.06741, 0.06513, 0.07113, 0.8424, 0.4878, 0.4835, 0.8407, 0.9739, 0.973, 0.988, 0.9885]): _vg.add([_i], _w, 'REPLACE')
_vg = ob_body.vertex_groups.new(name='Right.002')
_vg = ob_body.vertex_groups.new(name='Right.003')
for _i, _w in zip([36, 37, 38, 39, 40, 41, 42, 43], [0.989, 0.9887, 0.9836, 0.9839, 0.9971, 0.9969, 0.9985, 0.9982]): _vg.add([_i], _w, 'REPLACE')
_vg = ob_body.vertex_groups.new(name='Left')
for _i, _w in zip([5, 6, 26, 27, 46, 47, 70, 71, 72, 73, 88, 89, 90, 91, 92, 93, 106, 107], [0.04944, 0.08343, 0.06331, 0.05298, 0.02531, 0.08733, 0.8747, 0.08349, 0.8956, 0.0756, 0.8678, 0.8463, 0.15, 0.5002, 0.5045, 0.1503, 0.3377, 0.6669]): _vg.add([_i], _w, 'REPLACE')
_vg = ob_body.vertex_groups.new(name='Left.001')
for _i, _w in zip([70, 72, 88, 89, 90, 91, 92, 93, 94, 95, 96, 97], [0.06604, 0.06741, 0.06513, 0.07113, 0.8424, 0.4878, 0.4835, 0.8407, 0.9739, 0.973, 0.988, 0.9885]): _vg.add([_i], _w, 'REPLACE')
_vg = ob_body.vertex_groups.new(name='Left.002')
_vg = ob_body.vertex_groups.new(name='Left.003')
for _i, _w in zip([98, 99, 100, 101, 102, 103, 104, 105], [0.989, 0.9887, 0.9836, 0.9839, 0.9971, 0.9969, 0.9985, 0.9982]): _vg.add([_i], _w, 'REPLACE')
_vg = ob_body.vertex_groups.new(name='LeftLeg')
for _i, _w in zip([8, 11, 71, 73, 74, 75, 76, 77, 78, 79], [0.09041, 0.09307, 0.06856, 0.0759, 0.877, 0.8854, 0.8701, 0.9617, 0.9614, 0.8693]): _vg.add([_i], _w, 'REPLACE')
_vg = ob_body.vertex_groups.new(name='LeftLeg.001')
for _i, _w in zip([80, 81, 82, 83, 84], [0.4573, 0.02565, 0.02221, 0.4577, 0.005216]): _vg.add([_i], _w, 'REPLACE')
_vg = ob_body.vertex_groups.new(name='LeftLeg.002')
for _i, _w in zip([80, 81, 82, 83, 84, 85, 86, 87], [0.5313, 0.9508, 0.9537, 0.5317, 0.9717, 0.997, 1.0, 0.9828]): _vg.add([_i], _w, 'REPLACE')
_vg = ob_body.vertex_groups.new(name='RightLeg')
for _i, _w in zip([1, 3, 8, 9, 10, 11, 12, 13, 14, 15], [0.06856, 0.0759, 0.09041, 0.877, 0.8854, 0.09307, 0.8701, 0.9617, 0.9614, 0.8693]): _vg.add([_i], _w, 'REPLACE')
_vg = ob_body.vertex_groups.new(name='RightLeg.001')
for _i, _w in zip([16, 17, 18, 19, 20], [0.4573, 0.02565, 0.02221, 0.4577, 0.005216]): _vg.add([_i], _w, 'REPLACE')
_vg = ob_body.vertex_groups.new(name='RightLeg.002')
for _i, _w in zip([16, 17, 18, 19, 20, 21, 22, 23], [0.5313, 0.9508, 0.9537, 0.5317, 0.9717, 0.997, 1.0, 0.9828]): _vg.add([_i], _w, 'REPLACE')
_m = ob_body.modifiers.new('Armature', 'ARMATURE')
_m.object = ob_armature
ob_armature.location = (0.0, 0.0, 0.0)
ob_cylinder_001.parent = ob_armature
ob_cylinder_001.location = (0.1955, -0.2957, 0.1029)
ob_cylinder_001.rotation_euler = (-0.1522, 0.9611, -0.3226)
ob_cylinder_001.scale = (1.5, 1.5, 1.0)
ob_cylinder_002.parent = ob_armature
ob_cylinder_002.location = (0.1955, -0.2957, -0.1029)
ob_cylinder_002.rotation_euler = (-0.1522, 2.181, -0.3226)
ob_cylinder_002.scale = (1.5, 1.5, 1.0)
ob_helmet.parent = ob_armature
ob_helmet.location = (0.03723, 0.008022, 2.196e-09)
ob_helmet.rotation_euler = (-1.222, 1.571, 0.0)
ob_cylinder.parent = ob_helmet
ob_cylinder.location = (0.0, -0.2417, -0.02985)
ob_cylinder.rotation_euler = (1.396, -0.0, 0.0)
ob_spot.parent = ob_cylinder
ob_spot.location = (0.0, 0.0, 0.0)
ob_spot.rotation_euler = (-3.142, -0.0, 0.0)
ob_pickaxe.parent = ob_armature
ob_pickaxe.location = (0.2, -0.09, 0.03)
ob_pickaxe.rotation_euler = (1.571, 1.571, 0.0)
ob_pickaxe.scale = (0.15, 0.15, 0.15)

# ---- collection membership
scene.collection.objects.link(ob_body)
scene.collection.objects.link(ob_armature)
scene.collection.objects.link(ob_cylinder_001)
scene.collection.objects.link(ob_cylinder_002)
scene.collection.objects.link(ob_helmet)
scene.collection.objects.link(ob_cylinder)
scene.collection.objects.link(ob_spot)
scene.collection.objects.link(ob_pickaxe)

# ---- scene / render settings (as saved in the file)
scene.frame_start = 1; scene.frame_end = 250; scene.frame_set(0)
scene.render.engine = 'BLENDER_EEVEE_NEXT'
scene.cycles.sampling_pattern = 'TABULATED_SOBOL'
scene.cycles.use_light_tree = False
scene.view_settings.view_transform = 'Filmic'
bpy.context.view_layer.update()

# ---- added for rendering (the .blend has no active camera): camera
cam_auto = bpy.data.cameras.new('AutoCamera')
cam_auto.lens = 50.0
cam_auto.sensor_width = 36.0
cam_auto.clip_end = 1000.0
ob_auto_camera = bpy.data.objects.new('AutoCamera', cam_auto)
scene.collection.objects.link(ob_auto_camera)
ob_auto_camera.location = (2.49888, -3.19866, 1.57407)
ob_auto_camera.rotation_euler = (1.09748, -7.21219e-08, 0.694738)
scene.camera = ob_auto_camera
bpy.context.view_layer.update()
